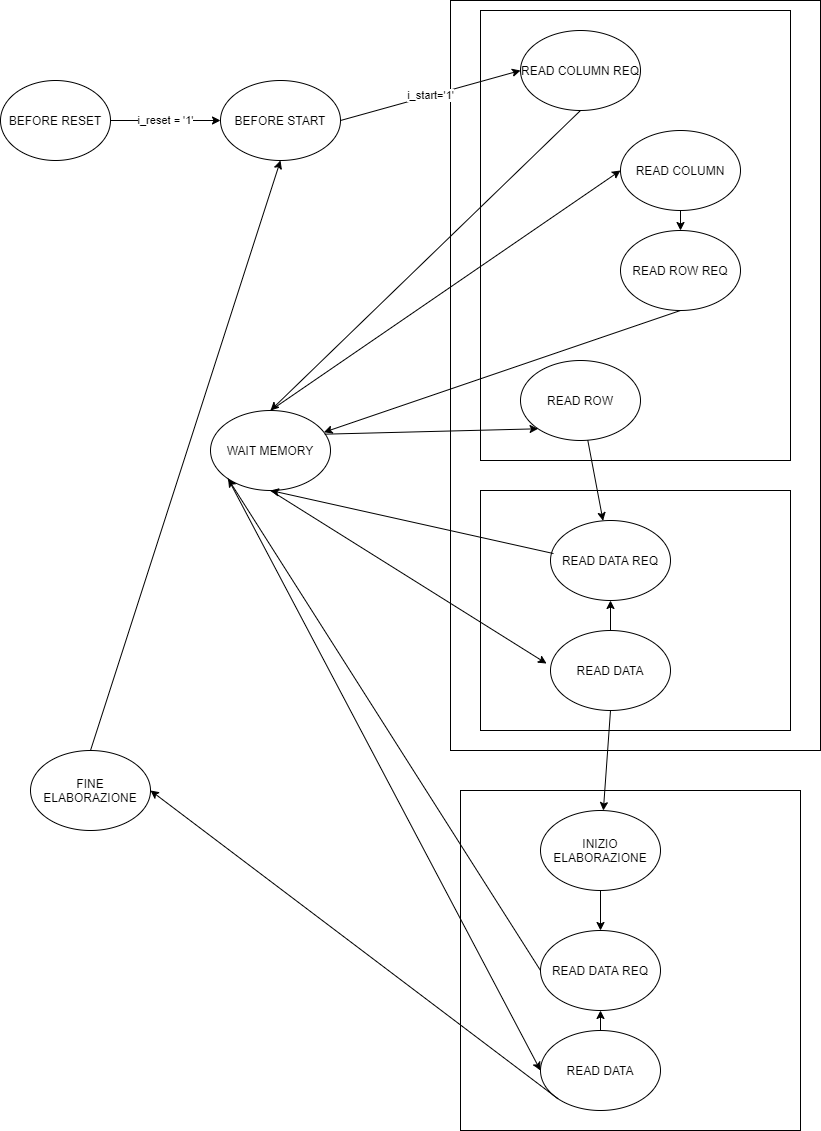

The diagram above was exported from draw.io. Its source (the exported page's mxGraphModel, read from the mxfile embedded in the PNG):
<mxGraphModel dx="1233" dy="1055" grid="1" gridSize="10" guides="1" tooltips="1" connect="1" arrows="1" fold="1" page="1" pageScale="1" pageWidth="827" pageHeight="1169" math="0" shadow="0">
  <root>
    <mxCell id="0" />
    <mxCell id="1" parent="0" />
    <mxCell id="LRFqfdPflfowCorr3GGd-36" value="" style="rounded=0;whiteSpace=wrap;html=1;" parent="1" vertex="1">
      <mxGeometry x="450" y="10" width="370" height="750" as="geometry" />
    </mxCell>
    <mxCell id="LRFqfdPflfowCorr3GGd-35" value="" style="whiteSpace=wrap;html=1;aspect=fixed;" parent="1" vertex="1">
      <mxGeometry x="460" y="800" width="340" height="340" as="geometry" />
    </mxCell>
    <mxCell id="LRFqfdPflfowCorr3GGd-25" value="" style="rounded=0;whiteSpace=wrap;html=1;" parent="1" vertex="1">
      <mxGeometry x="480" y="500" width="310" height="240" as="geometry" />
    </mxCell>
    <mxCell id="LRFqfdPflfowCorr3GGd-18" value="" style="rounded=0;whiteSpace=wrap;html=1;" parent="1" vertex="1">
      <mxGeometry x="480" y="20" width="310" height="450" as="geometry" />
    </mxCell>
    <mxCell id="LRFqfdPflfowCorr3GGd-1" value="BEFORE RESET" style="ellipse;whiteSpace=wrap;html=1;" parent="1" vertex="1">
      <mxGeometry y="90" width="110" height="80" as="geometry" />
    </mxCell>
    <mxCell id="LRFqfdPflfowCorr3GGd-2" value="BEFORE START" style="ellipse;whiteSpace=wrap;html=1;" parent="1" vertex="1">
      <mxGeometry x="220" y="90" width="120" height="80" as="geometry" />
    </mxCell>
    <mxCell id="LRFqfdPflfowCorr3GGd-3" value="i_reset = '1'" style="endArrow=classic;html=1;exitX=1;exitY=0.5;exitDx=0;exitDy=0;entryX=0;entryY=0.5;entryDx=0;entryDy=0;" parent="1" source="LRFqfdPflfowCorr3GGd-1" target="LRFqfdPflfowCorr3GGd-2" edge="1">
      <mxGeometry width="50" height="50" relative="1" as="geometry">
        <mxPoint x="390" y="520" as="sourcePoint" />
        <mxPoint x="440" y="470" as="targetPoint" />
      </mxGeometry>
    </mxCell>
    <mxCell id="LRFqfdPflfowCorr3GGd-4" value="READ COLUMN REQ" style="ellipse;whiteSpace=wrap;html=1;" parent="1" vertex="1">
      <mxGeometry x="520" y="40" width="120" height="80" as="geometry" />
    </mxCell>
    <mxCell id="LRFqfdPflfowCorr3GGd-5" value="READ COLUMN" style="ellipse;whiteSpace=wrap;html=1;" parent="1" vertex="1">
      <mxGeometry x="620" y="140" width="120" height="80" as="geometry" />
    </mxCell>
    <mxCell id="LRFqfdPflfowCorr3GGd-6" value="READ ROW REQ" style="ellipse;whiteSpace=wrap;html=1;" parent="1" vertex="1">
      <mxGeometry x="620" y="240" width="120" height="80" as="geometry" />
    </mxCell>
    <mxCell id="LRFqfdPflfowCorr3GGd-7" value="READ ROW" style="ellipse;whiteSpace=wrap;html=1;" parent="1" vertex="1">
      <mxGeometry x="520" y="370" width="120" height="80" as="geometry" />
    </mxCell>
    <mxCell id="LRFqfdPflfowCorr3GGd-8" value="i_start='1'" style="endArrow=classic;html=1;exitX=1;exitY=0.5;exitDx=0;exitDy=0;entryX=0;entryY=0.5;entryDx=0;entryDy=0;" parent="1" source="LRFqfdPflfowCorr3GGd-2" target="LRFqfdPflfowCorr3GGd-4" edge="1">
      <mxGeometry width="50" height="50" relative="1" as="geometry">
        <mxPoint x="390" y="130" as="sourcePoint" />
        <mxPoint x="440" y="80" as="targetPoint" />
      </mxGeometry>
    </mxCell>
    <mxCell id="LRFqfdPflfowCorr3GGd-9" value="" style="endArrow=classic;html=1;exitX=0.5;exitY=1;exitDx=0;exitDy=0;entryX=0.5;entryY=0;entryDx=0;entryDy=0;" parent="1" source="LRFqfdPflfowCorr3GGd-4" target="LRFqfdPflfowCorr3GGd-14" edge="1">
      <mxGeometry width="50" height="50" relative="1" as="geometry">
        <mxPoint x="390" y="130" as="sourcePoint" />
        <mxPoint x="440" y="80" as="targetPoint" />
      </mxGeometry>
    </mxCell>
    <mxCell id="LRFqfdPflfowCorr3GGd-12" value="" style="endArrow=classic;html=1;exitX=0.5;exitY=1;exitDx=0;exitDy=0;entryX=0.5;entryY=0;entryDx=0;entryDy=0;" parent="1" source="LRFqfdPflfowCorr3GGd-5" target="LRFqfdPflfowCorr3GGd-6" edge="1">
      <mxGeometry width="50" height="50" relative="1" as="geometry">
        <mxPoint x="590" y="130" as="sourcePoint" />
        <mxPoint x="680" y="270" as="targetPoint" />
      </mxGeometry>
    </mxCell>
    <mxCell id="LRFqfdPflfowCorr3GGd-13" value="" style="endArrow=classic;html=1;exitX=0.5;exitY=1;exitDx=0;exitDy=0;" parent="1" source="LRFqfdPflfowCorr3GGd-6" target="LRFqfdPflfowCorr3GGd-14" edge="1">
      <mxGeometry width="50" height="50" relative="1" as="geometry">
        <mxPoint x="600" y="140" as="sourcePoint" />
        <mxPoint x="600" y="170" as="targetPoint" />
      </mxGeometry>
    </mxCell>
    <mxCell id="LRFqfdPflfowCorr3GGd-14" value="WAIT MEMORY" style="ellipse;whiteSpace=wrap;html=1;" parent="1" vertex="1">
      <mxGeometry x="210" y="420" width="120" height="80" as="geometry" />
    </mxCell>
    <mxCell id="LRFqfdPflfowCorr3GGd-16" value="" style="endArrow=classic;html=1;exitX=0.5;exitY=0;exitDx=0;exitDy=0;entryX=0;entryY=0.5;entryDx=0;entryDy=0;" parent="1" source="LRFqfdPflfowCorr3GGd-14" target="LRFqfdPflfowCorr3GGd-5" edge="1">
      <mxGeometry width="50" height="50" relative="1" as="geometry">
        <mxPoint x="390" y="330" as="sourcePoint" />
        <mxPoint x="440" y="280" as="targetPoint" />
      </mxGeometry>
    </mxCell>
    <mxCell id="LRFqfdPflfowCorr3GGd-17" value="" style="endArrow=classic;html=1;exitX=0.952;exitY=0.296;exitDx=0;exitDy=0;entryX=0;entryY=1;entryDx=0;entryDy=0;exitPerimeter=0;" parent="1" source="LRFqfdPflfowCorr3GGd-14" target="LRFqfdPflfowCorr3GGd-7" edge="1">
      <mxGeometry width="50" height="50" relative="1" as="geometry">
        <mxPoint x="390" y="330" as="sourcePoint" />
        <mxPoint x="440" y="280" as="targetPoint" />
      </mxGeometry>
    </mxCell>
    <mxCell id="LRFqfdPflfowCorr3GGd-19" value="READ DATA REQ" style="ellipse;whiteSpace=wrap;html=1;" parent="1" vertex="1">
      <mxGeometry x="550" y="530" width="120" height="80" as="geometry" />
    </mxCell>
    <mxCell id="LRFqfdPflfowCorr3GGd-20" value="READ DATA" style="ellipse;whiteSpace=wrap;html=1;" parent="1" vertex="1">
      <mxGeometry x="550" y="640" width="120" height="80" as="geometry" />
    </mxCell>
    <mxCell id="LRFqfdPflfowCorr3GGd-21" value="" style="endArrow=classic;html=1;" parent="1" source="LRFqfdPflfowCorr3GGd-7" target="LRFqfdPflfowCorr3GGd-19" edge="1">
      <mxGeometry width="50" height="50" relative="1" as="geometry">
        <mxPoint x="390" y="330" as="sourcePoint" />
        <mxPoint x="440" y="280" as="targetPoint" />
      </mxGeometry>
    </mxCell>
    <mxCell id="LRFqfdPflfowCorr3GGd-22" value="" style="endArrow=classic;html=1;exitX=0.025;exitY=0.413;exitDx=0;exitDy=0;exitPerimeter=0;entryX=0.5;entryY=1;entryDx=0;entryDy=0;" parent="1" source="LRFqfdPflfowCorr3GGd-19" target="LRFqfdPflfowCorr3GGd-14" edge="1">
      <mxGeometry width="50" height="50" relative="1" as="geometry">
        <mxPoint x="390" y="330" as="sourcePoint" />
        <mxPoint x="440" y="280" as="targetPoint" />
      </mxGeometry>
    </mxCell>
    <mxCell id="LRFqfdPflfowCorr3GGd-23" value="" style="endArrow=classic;html=1;exitX=0.5;exitY=1;exitDx=0;exitDy=0;entryX=-0.033;entryY=0.413;entryDx=0;entryDy=0;entryPerimeter=0;" parent="1" source="LRFqfdPflfowCorr3GGd-14" target="LRFqfdPflfowCorr3GGd-20" edge="1">
      <mxGeometry width="50" height="50" relative="1" as="geometry">
        <mxPoint x="390" y="330" as="sourcePoint" />
        <mxPoint x="440" y="280" as="targetPoint" />
      </mxGeometry>
    </mxCell>
    <mxCell id="LRFqfdPflfowCorr3GGd-24" value="" style="endArrow=classic;html=1;exitX=0.5;exitY=0;exitDx=0;exitDy=0;entryX=0.5;entryY=1;entryDx=0;entryDy=0;" parent="1" source="LRFqfdPflfowCorr3GGd-20" target="LRFqfdPflfowCorr3GGd-19" edge="1">
      <mxGeometry width="50" height="50" relative="1" as="geometry">
        <mxPoint x="390" y="330" as="sourcePoint" />
        <mxPoint x="440" y="280" as="targetPoint" />
      </mxGeometry>
    </mxCell>
    <mxCell id="LRFqfdPflfowCorr3GGd-26" value="INIZIO ELABORAZIONE" style="ellipse;whiteSpace=wrap;html=1;" parent="1" vertex="1">
      <mxGeometry x="540" y="820" width="120" height="80" as="geometry" />
    </mxCell>
    <mxCell id="LRFqfdPflfowCorr3GGd-28" value="READ DATA REQ" style="ellipse;whiteSpace=wrap;html=1;" parent="1" vertex="1">
      <mxGeometry x="540" y="940" width="120" height="80" as="geometry" />
    </mxCell>
    <mxCell id="LRFqfdPflfowCorr3GGd-29" value="READ DATA" style="ellipse;whiteSpace=wrap;html=1;" parent="1" vertex="1">
      <mxGeometry x="540" y="1040" width="120" height="80" as="geometry" />
    </mxCell>
    <mxCell id="LRFqfdPflfowCorr3GGd-30" value="" style="endArrow=classic;html=1;exitX=0.5;exitY=0;exitDx=0;exitDy=0;entryX=0.5;entryY=1;entryDx=0;entryDy=0;" parent="1" source="LRFqfdPflfowCorr3GGd-29" target="LRFqfdPflfowCorr3GGd-28" edge="1">
      <mxGeometry width="50" height="50" relative="1" as="geometry">
        <mxPoint x="380" y="730" as="sourcePoint" />
        <mxPoint x="430" y="680" as="targetPoint" />
      </mxGeometry>
    </mxCell>
    <mxCell id="LRFqfdPflfowCorr3GGd-31" value="" style="endArrow=classic;html=1;exitX=0.5;exitY=1;exitDx=0;exitDy=0;" parent="1" source="LRFqfdPflfowCorr3GGd-20" target="LRFqfdPflfowCorr3GGd-26" edge="1">
      <mxGeometry width="50" height="50" relative="1" as="geometry">
        <mxPoint x="390" y="720" as="sourcePoint" />
        <mxPoint x="440" y="670" as="targetPoint" />
      </mxGeometry>
    </mxCell>
    <mxCell id="LRFqfdPflfowCorr3GGd-32" value="" style="endArrow=classic;html=1;exitX=0.5;exitY=1;exitDx=0;exitDy=0;" parent="1" source="LRFqfdPflfowCorr3GGd-26" target="LRFqfdPflfowCorr3GGd-28" edge="1">
      <mxGeometry width="50" height="50" relative="1" as="geometry">
        <mxPoint x="587.15" y="900" as="sourcePoint" />
        <mxPoint x="580.0039089649268" y="1000.0452744910253" as="targetPoint" />
      </mxGeometry>
    </mxCell>
    <mxCell id="LRFqfdPflfowCorr3GGd-33" value="" style="endArrow=classic;html=1;exitX=0;exitY=0.5;exitDx=0;exitDy=0;entryX=0;entryY=1;entryDx=0;entryDy=0;" parent="1" source="LRFqfdPflfowCorr3GGd-28" target="LRFqfdPflfowCorr3GGd-14" edge="1">
      <mxGeometry width="50" height="50" relative="1" as="geometry">
        <mxPoint x="630" y="740" as="sourcePoint" />
        <mxPoint x="622.8539089649269" y="840.0452744910253" as="targetPoint" />
      </mxGeometry>
    </mxCell>
    <mxCell id="LRFqfdPflfowCorr3GGd-34" value="" style="endArrow=classic;html=1;entryX=0;entryY=0.5;entryDx=0;entryDy=0;exitX=0;exitY=1;exitDx=0;exitDy=0;" parent="1" source="LRFqfdPflfowCorr3GGd-14" target="LRFqfdPflfowCorr3GGd-29" edge="1">
      <mxGeometry width="50" height="50" relative="1" as="geometry">
        <mxPoint x="170" y="350" as="sourcePoint" />
        <mxPoint x="167.57359312880726" y="348.2842712474617" as="targetPoint" />
      </mxGeometry>
    </mxCell>
    <mxCell id="LRFqfdPflfowCorr3GGd-37" value="FINE ELABORAZIONE" style="ellipse;whiteSpace=wrap;html=1;" parent="1" vertex="1">
      <mxGeometry x="30" y="760" width="120" height="80" as="geometry" />
    </mxCell>
    <mxCell id="LRFqfdPflfowCorr3GGd-38" value="" style="endArrow=classic;html=1;exitX=0;exitY=1;exitDx=0;exitDy=0;entryX=1;entryY=0.5;entryDx=0;entryDy=0;" parent="1" source="LRFqfdPflfowCorr3GGd-29" target="LRFqfdPflfowCorr3GGd-37" edge="1">
      <mxGeometry width="50" height="50" relative="1" as="geometry">
        <mxPoint x="100" y="1020" as="sourcePoint" />
        <mxPoint x="150" y="970" as="targetPoint" />
      </mxGeometry>
    </mxCell>
    <mxCell id="LRFqfdPflfowCorr3GGd-40" value="" style="endArrow=classic;html=1;exitX=0.5;exitY=0;exitDx=0;exitDy=0;entryX=0.5;entryY=1;entryDx=0;entryDy=0;" parent="1" source="LRFqfdPflfowCorr3GGd-37" target="LRFqfdPflfowCorr3GGd-2" edge="1">
      <mxGeometry width="50" height="50" relative="1" as="geometry">
        <mxPoint x="310" y="930" as="sourcePoint" />
        <mxPoint x="130" y="840" as="targetPoint" />
      </mxGeometry>
    </mxCell>
  </root>
</mxGraphModel>